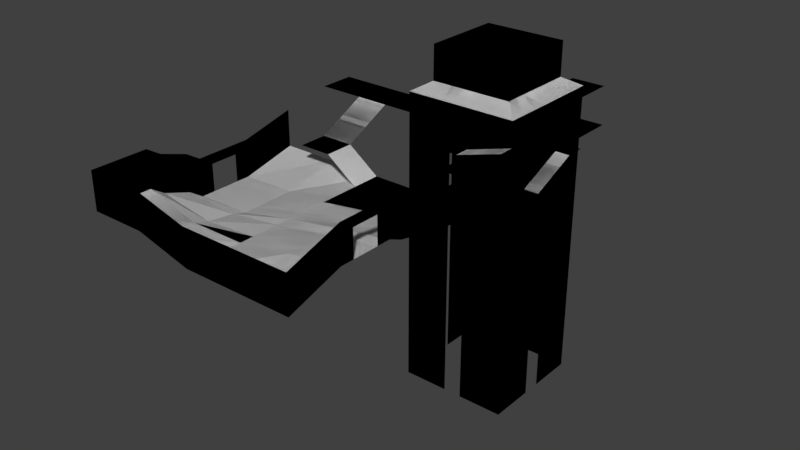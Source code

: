 # Source: area.blend  (saved by Blender 2.79.0; exported with 4.5.12 LTS)
import bpy
from mathutils import Matrix  # noqa: F401  (used for matrix-valued properties, if any)

bpy.ops.wm.read_factory_settings(use_empty=True)
scene = bpy.context.scene
scene.name = 'Scene'

# ---- collections
col_collection_1 = bpy.data.collections.new('Collection 1'); scene.collection.children.link(col_collection_1)

# ---- world
world_world = bpy.data.worlds.new('World'); scene.world = world_world
world_world.color = (0.05088, 0.05088, 0.05088)
world_world.use_sun_shadow = False
world_world.sun_shadow_jitter_overblur = 0.0
world_world.cycles.sampling_method = 'MANUAL'

# ---- meshes
me_plane = bpy.data.meshes.new('Plane')
me_plane.from_pydata([(-18.84, -18.84, -88.91), (18.84, -18.84, -88.91), (-18.84, 18.84, 0.0), (18.84, 18.84, 0.0), (-18.84, -18.84, 13.09), (18.84, -18.84, 4.622), (-18.84, 18.84, 13.09), (18.84, 18.84, 13.09), (-14.0, -14.0, 4.622), (14.0, -14.0, 4.622), (-14.0, 14.0, 4.622), (14.0, 14.0, 4.622), (-18.84, 18.84, 4.622), (-18.84, -18.84, 4.622), (18.84, -18.84, 4.622), (18.84, 18.84, 4.622), (-3.14, -18.84, 0.0), (3.14, -18.84, 0.0), (3.14, 18.84, 0.0), (-3.14, 18.84, 0.0), (-3.14, -18.84, 13.09), (3.14, -18.84, 13.09), (3.14, 18.84, 13.09), (-3.14, 18.84, 13.09), (-18.84, 3.14, 0.0), (-18.84, -6.28, 0.0), (18.84, -3.14, 0.0), (18.84, 3.14, 0.0), (-18.84, 3.14, 13.09), (-18.84, -3.14, 13.09), (18.84, -3.14, 4.622), (18.84, 3.14, 13.09), (-3.14, -3.14, 0.0), (-3.14, 3.14, 0.0), (3.14, -3.14, 0.0), (3.14, 3.14, 0.0), (18.84, 18.84, 3.924), (18.84, -18.84, 3.924), (-18.84, -18.84, 3.924), (-18.84, 18.84, 3.924), (-3.14, -18.84, 3.924), (3.14, -18.84, 3.924), (3.14, 18.84, 3.924), (-3.14, 18.84, 3.924), (-18.84, 3.14, 3.924), (-18.84, -3.14, 3.924), (18.84, -3.14, 3.924), (18.84, 3.14, 3.924), (23.94, -3.14, 0.0), (23.94, 3.14, 0.0), (23.94, 18.84, 0.0), (18.84, 23.86, 0.0), (23.94, 23.86, 0.0), (6.279, 23.86, 0.0), (-6.28, 23.86, 0.0), (-18.84, 23.86, 0.0), (-23.59, 18.84, 0.0), (-23.59, 23.86, 0.0), (-23.59, 6.279, 0.0), (-23.59, -6.28, 0.0), (-3.14, -23.96, 0.0), (3.14, -23.96, 0.0), (18.84, -23.96, 4.622), (23.09, -18.84, 4.622), (23.09, -23.96, 4.622), (23.09, -3.14, 4.622), (18.84, -18.84, 13.09), (18.84, -3.14, 13.09), (-13.75, -13.75, 16.14), (-13.75, 13.75, 16.14), (13.75, 13.75, 16.14), (-2.292, -13.75, 16.14), (2.292, -13.75, 16.14), (2.292, 13.75, 16.14), (-2.292, 13.75, 16.14), (-13.75, 2.292, 16.14), (-13.75, -2.292, 16.14), (13.75, 2.292, 16.14), (13.75, -13.75, 16.14), (13.75, -2.292, 16.14), (-13.75, -13.75, 27.7), (-13.75, 13.75, 27.7), (13.75, 13.75, 27.7), (-2.292, -13.75, 27.7), (2.292, -13.75, 27.7), (2.292, 13.75, 27.7), (-2.292, 13.75, 27.7), (-13.75, 2.292, 27.7), (-13.75, -2.292, 27.7), (13.75, 2.292, 27.7), (13.75, -13.75, 27.7), (13.75, -2.292, 27.7), (-18.84, -3.14, 0.0), (-18.84, -3.14, -88.91), (-18.84, -18.84, 0.0), (3.14, -18.84, 0.0), (3.14, -18.84, -88.91), (18.84, -18.84, 0.0), (18.84, 3.14, -88.91), (18.84, 3.14, 0.0), (18.84, 18.84, -88.91), (18.84, 18.84, 0.0), (-3.14, 18.84, -88.91), (-3.14, 18.84, 0.0), (-18.84, 18.84, -88.91), (-18.84, 18.84, 0.0), (-3.14, -18.84, 0.0), (-3.14, -18.84, -88.91), (3.14, 18.84, -88.91), (3.14, 18.84, 0.0), (-18.84, 3.14, -88.91), (-18.84, 3.14, 0.0), (18.84, -3.14, 0.0), (18.84, -3.14, -88.91), (18.84, -13.61, 13.09), (18.84, -8.373, 13.09), (18.84, -13.06, 4.622), (18.84, -8.919, 4.622), (13.75, -9.933, 16.14), (13.75, -6.113, 16.14), (13.75, -9.933, 27.7), (13.75, -6.113, 27.7), (18.84, -13.61, -88.91), (18.84, -8.373, -88.91), (18.84, 18.84, 9.641), (-18.84, -18.84, 9.641), (18.84, -18.84, 9.641), (-18.84, 18.84, 9.641), (-3.14, -18.84, 9.641), (3.14, -18.84, 9.641), (3.14, 18.84, 9.641), (-3.14, 18.84, 9.641), (-18.84, 3.14, 9.641), (-18.84, -3.14, 9.641), (18.84, -3.14, 9.641), (18.84, 3.14, 9.641), (18.84, -13.06, 8.103), (18.84, -8.919, 8.103), (-66.49, 6.279, 0.0), (-66.49, -6.28, 0.0), (28.67, -3.14, 0.0), (28.67, 3.14, 0.0), (23.94, -18.84, -6.659), (28.67, -18.84, -6.659), (23.94, -23.96, -6.659), (28.67, -23.96, -6.659), (-3.14, -18.84, -6.659), (-3.14, -23.96, -6.659), (3.14, -23.96, -6.659), (3.14, -18.84, -6.659), (-3.14, 18.84, -6.659), (3.14, 18.84, -6.659), (-3.14, 36.03, -6.659), (3.14, 36.03, -6.659), (-18.84, 18.84, -6.659), (-18.84, 36.03, -6.659), (-30.56, 18.84, -6.659), (-30.56, 36.03, -6.659), (-18.84, 3.14, -6.659), (-30.56, 3.14, -6.659), (-39.35, 6.279, 0.0), (-50.72, 6.279, 0.0), (6.279, 54.77, 0.0), (-6.28, 54.77, 0.0), (-39.35, -23.44, -8.403), (-50.72, -23.44, -8.403), (-50.72, -6.28, 0.0), (-39.35, -6.28, 0.0), (-39.35, -33.69, -8.403), (-50.72, -33.69, -8.403), (-28.37, -23.44, -16.27), (-28.37, -33.69, -16.27), (9.936, -23.44, -16.27), (9.936, -101.0, -16.27), (-66.68, -23.44, -16.27), (-66.68, -101.0, -11.2), (-9.218, -23.44, -16.27), (-47.53, -62.21, -20.25), (-47.53, -101.0, -11.2), (-28.37, -42.83, -16.27), (-66.68, -81.6, -11.2), (-9.218, -42.83, -16.27), (9.936, -62.21, -10.12), (-28.37, -62.21, -16.27), (-9.218, -101.0, -16.27), (9.936, -81.6, -10.12), (9.936, -42.83, -16.27), (-47.53, -81.6, -16.27), (-28.37, -23.44, -16.27), (-9.218, -62.21, -13.04), (-47.53, -23.44, -16.27), (-66.68, -42.83, -20.77), (-28.37, -81.6, -16.27), (-9.218, -81.6, -13.04), (-66.68, -62.21, -20.77), (-28.37, -101.0, -16.27), (-47.53, -42.83, -20.25), (-47.53, -101.0, 1.691), (-66.68, -101.0, 1.691), (-66.68, -23.44, -3.384), (9.936, -101.0, -3.384), (9.936, -23.44, -3.384), (-66.68, -81.6, 1.691), (9.936, -62.21, 2.767), (-9.218, -101.0, -3.384), (9.936, -81.6, 2.767), (9.936, -42.83, -3.384), (-66.68, -42.83, -7.884), (-66.68, -62.21, -7.884), (-28.37, -101.0, -3.384), (9.936, -76.65, -10.12), (9.936, -67.16, -10.12), (-9.218, -76.65, -13.04), (-9.218, -67.16, -13.04), (-28.37, -76.65, -16.27), (-28.37, -67.16, -16.27), (-47.53, -76.65, -17.6), (-47.53, -67.16, -18.92), (-66.68, -76.65, -14.39), (-66.68, -67.16, -17.58), (9.936, -76.65, 2.767), (9.936, -67.16, 2.767), (-66.68, -76.65, -1.501), (-66.68, -67.16, -4.692), (9.936, -101.0, -6.858), (9.936, -81.6, -0.7065), (-66.68, -42.83, -11.36), (-66.68, -62.21, -11.36), (-66.68, -101.0, -1.783), (-47.53, -101.0, -1.783), (-66.68, -23.44, -6.858), (9.936, -42.83, -6.858), (9.936, -23.44, -6.858), (-9.218, -101.0, -6.858), (-66.68, -81.6, -1.783), (-28.37, -101.0, -6.858), (9.936, -62.21, -0.7065), (9.936, -67.16, -0.7065), (9.936, -76.65, -0.7065), (-66.68, -76.65, -4.974), (-66.68, -67.16, -8.166), (-66.68, -57.34, -20.77), (-66.68, -47.7, -20.77), (-47.53, -57.34, -20.25), (-47.53, -47.7, -20.25), (9.936, -57.34, -12.17), (9.936, -47.7, -14.22), (-9.218, -57.34, -14.12), (-9.218, -47.7, -15.2), (-28.37, -57.34, -16.27), (-28.37, -47.7, -16.27), (9.936, -57.34, 0.717), (9.936, -47.7, -1.333), (-66.68, -57.34, -7.884), (-66.68, -47.7, -7.884), (9.936, -57.34, -2.757), (9.936, -47.7, -4.807), (-66.68, -47.7, -11.36), (-66.68, -57.34, -11.36)], [], [(35, 99, 3, 109), (135, 31, 7, 124), (133, 29, 4, 125), (131, 23, 6, 127), (129, 21, 66, 126), (8, 10, 12, 13), (9, 8, 13, 14), (11, 9, 14, 15), (10, 11, 15, 12), (125, 4, 20, 128), (128, 20, 21, 129), (124, 7, 22, 130), (130, 22, 23, 131), (111, 33, 103, 2), (33, 35, 109, 103), (106, 95, 34, 32), (32, 34, 35, 33), (94, 106, 32, 92), (92, 32, 33, 111), (127, 6, 28, 132), (132, 28, 29, 133), (137, 115, 67, 134), (134, 67, 31, 135), (95, 97, 112, 34), (34, 112, 99, 35), (123, 117, 46, 113), (104, 39, 44, 110), (100, 36, 42, 108), (0, 38, 40, 107), (96, 41, 37, 1), (102, 43, 39, 104), (93, 45, 38, 0), (98, 47, 36, 100), (27, 26, 48, 49), (27, 49, 50, 101), (101, 50, 52, 51), (101, 51, 53, 18), (167, 160, 161, 166), (19, 54, 55, 105), (105, 55, 57, 56), (105, 56, 58, 24), (24, 58, 59, 25), (17, 16, 60, 61), (17, 61, 62, 5), (5, 62, 64, 63), (5, 63, 65, 30), (22, 7, 70, 73), (114, 66, 78, 118), (6, 23, 74, 69), (23, 22, 73, 74), (4, 29, 76, 68), (31, 67, 79, 77), (20, 4, 68, 71), (28, 6, 69, 75), (66, 21, 72, 78), (21, 20, 71, 72), (29, 28, 75, 76), (7, 31, 77, 70), (72, 71, 83, 84), (70, 77, 89, 82), (76, 75, 87, 88), (73, 70, 82, 85), (69, 74, 86, 81), (118, 78, 90, 120), (68, 76, 88, 80), (74, 73, 85, 86), (71, 68, 80, 83), (77, 79, 91, 89), (78, 72, 84, 90), (75, 69, 81, 87), (79, 119, 121, 91), (119, 118, 120, 121), (67, 115, 119, 79), (115, 114, 118, 119), (1, 37, 116, 122), (122, 116, 117, 123), (126, 66, 114, 136), (136, 114, 115, 137), (37, 126, 136, 116), (46, 134, 135, 47), (117, 137, 134, 46), (44, 132, 133, 45), (39, 127, 132, 44), (42, 130, 131, 43), (36, 124, 130, 42), (40, 128, 129, 41), (38, 125, 128, 40), (41, 129, 126, 37), (43, 131, 127, 39), (45, 133, 125, 38), (47, 135, 124, 36), (166, 161, 138, 139), (49, 48, 140, 141), (140, 48, 142, 143), (143, 142, 144, 145), (148, 149, 146, 147), (144, 142, 149, 148), (146, 149, 151, 150), (150, 151, 153, 152), (150, 152, 155, 154), (154, 155, 157, 156), (154, 156, 159, 158), (53, 54, 19, 18), (167, 166, 165, 164), (59, 58, 160, 167), (54, 53, 162, 163), (164, 165, 169, 168), (164, 168, 171, 170), (213, 211, 182, 189), (244, 250, 179, 196), (181, 186, 172, 176), (250, 248, 181, 179), (191, 196, 190, 174), (184, 173, 185, 193), (219, 217, 177, 194), (215, 213, 189, 183), (175, 178, 187, 180), (248, 246, 186, 181), (195, 184, 193, 192), (217, 215, 183, 177), (196, 179, 188, 190), (242, 244, 196, 191), (179, 181, 176, 188), (178, 195, 192, 187), (225, 224, 200, 205), (226, 230, 199, 207), (257, 226, 207, 254), (229, 228, 198, 197), (232, 231, 206, 201), (224, 233, 204, 200), (240, 227, 208, 223), (233, 235, 209, 204), (238, 225, 205, 220), (255, 236, 203, 251), (228, 234, 202, 198), (235, 229, 197, 209), (236, 237, 221, 203), (237, 238, 220, 221), (234, 239, 222, 202), (239, 240, 223, 222), (187, 192, 214, 216), (216, 214, 215, 217), (192, 193, 212, 214), (214, 212, 213, 215), (180, 187, 216, 218), (218, 216, 217, 219), (193, 185, 210, 212), (212, 210, 211, 213), (218, 219, 240, 239), (180, 218, 239, 234), (194, 241, 258, 227), (182, 211, 237, 236), (195, 178, 229, 235), (175, 180, 234, 228), (245, 182, 236, 255), (210, 185, 225, 238), (184, 195, 235, 233), (219, 194, 227, 240), (173, 184, 233, 224), (172, 186, 231, 232), (178, 175, 228, 229), (242, 191, 226, 257), (191, 174, 230, 226), (185, 173, 224, 225), (186, 246, 256, 231), (246, 245, 255, 256), (231, 256, 252, 206), (256, 255, 251, 252), (227, 258, 253, 208), (258, 257, 254, 253), (194, 177, 243, 241), (241, 243, 244, 242), (189, 182, 245, 247), (247, 245, 246, 248), (183, 189, 247, 249), (249, 247, 248, 250), (177, 183, 249, 243), (243, 249, 250, 244)])
me_plane.use_remesh_preserve_volume = False
me_plane.use_remesh_preserve_attributes = False
me_plane.use_mirror_vertex_groups = False
me_plane.update()
me_cube_001 = bpy.data.meshes.new('Cube.001')
me_cube_001.from_pydata([(0.0524, 0.08853, 1.579), (0.436, 0.06706, 1.543), (0.372, 0.03237, 1.469), (0.1352, 0.06403, 1.171), (0.1791, 0.05149, 0.9028), (0.1171, 0.02013, 0.1525), (0.03033, 0.05172, 0.5545), (0.06363, 0.1656, 1.058), (0.08891, -0.02364, 0.5315), (0.09225, -0.06957, 0.05835), (0.07517, 0.1217, 0.7318), (0.08046, 0.08811, 0.5625), (0.1987, 0.03288, 1.563), (0.1959, 0.03387, 1.44), (0.1184, -0.00445, 1.094), (0.01082, -0.05184, 1.464), (0.1937, 0.09861, 1.539), (0.1658, -0.006247, 1.499), (0.0167, -0.06504, 1.372), (0.1192, -0.007982, 1.372), (-0.01836, -0.06622, 0.9776), (0.03734, -0.05937, 0.9687), (0.1846, 0.08587, 1.457), (0.0185, 0.1757, 1.482), (0.1128, 0.1004, 1.155), (0.005176, 0.1211, 1.164), (0.1426, 0.1147, 0.9062), (0.09306, -0.05608, 0.8038), (0.151, -0.01858, 0.7984), (0.003738, 0.06811, 0.9429), (0.48, 0.004053, 1.516), (0.1238, 0.001325, 0.54), (0.1316, 0.0718, 0.5899), (0.04799, -0.007504, 0.5445), (0.1492, 0.07797, 0.475), (0.08265, -0.005914, 0.1411), (0.09789, 0.05062, 0.1518), (0.4927, 0.09563, 1.487), (0.6677, 0.07208, 1.501), (0.5119, 0.03223, 1.454), (0.07899, 0.06509, 0.0006658), (0.0615, -0.1746, 0.005027), (0.125, -0.1282, 0.005856), (0.0508, 0.01866, 0.07714), (0.1271, 0.05021, 0.002275), (0.7651, -0.04181, 1.476), (0.6858, 0.01654, 1.5), (0.7857, 0.04871, 1.491), (0.8693, 0.0368, 1.486), (0.7647, 0.03412, 1.507), (0.7734, 0.07145, 1.495), (0.8565, 0.06877, 1.489), (0.6991, 0.06293, 1.513), (0.7649, 0.0892, 1.492), (0.6602, 0.0501, 1.473), (0.7456, 0.01195, 1.484), (0.8541, -0.005858, 1.481), (0.7826, 0.02626, 1.492), (0.7787, 0.06445, 1.489), (0.8256, 0.1028, 1.488), (0.09091, 0.03977, 1.653), (0.1163, 0.05007, 1.722), (0.125, 0.0864, 1.73), (0.1128, 0.08418, 1.674), (0.1109, 0.03208, 1.847), (0.04551, 0.03834, 1.901), (0.0849, 0.006978, 1.643), (0.003543, -0.05483, 1.59), (-0.0008987, 0.09304, 1.638), (0.05188, 0.05796, 1.639), (0.06527, -0.06371, 1.672), (0.05644, 0.1379, 1.841), (0.09024, -0.05888, 1.807), (0.1194, 0.03493, 1.746), (0.1104, 0.05287, 1.724), (0.0855, 0.04193, 1.656), (0.1172, 0.08728, 1.777), (0.1027, 0.04439, 1.69), (0.08742, 0.1308, 0.9288), (0.0854, 0.1044, 0.4053), (0.07082, 0.02608, 0.1406), (0.026, 0.01294, 1.551), (-0.04096, 0.02521, 1.562), (-0.3705, 0.03201, 1.469), (-0.1355, 0.06253, 1.161), (-0.179, 0.05319, 0.9194), (-0.1176, 0.01883, 0.1481), (-0.01728, 0.05558, 0.6737), (-0.008298, 0.121, 0.9526), (-0.01302, -0.06765, 1.384), (-0.0204, -0.04215, 0.943), (-0.0605, 0.1632, 1.047), (-0.08406, -0.05891, 0.9424), (-0.08714, -0.02598, 0.5469), (-0.0912, -0.005362, 0.1404), (-0.06655, -0.07096, 0.05234), (-0.1978, 0.03428, 1.563), (-0.1907, 0.1016, 1.533), (-0.1528, -0.007885, 1.499), (-0.181, 0.01324, 1.452), (-0.1935, 0.0664, 1.441), (-0.1097, 0.1011, 1.166), (-0.1432, 0.1207, 0.9431), (-0.1165, 0.008551, 1.136), (-0.1507, -0.01866, 0.8024), (-0.665, 0.02095, 1.496), (-0.126, 0.002521, 0.5434), (-0.1337, 0.0678, 0.5763), (-0.049, -0.007851, 0.5401), (-0.1453, 0.08487, 0.4608), (-0.06949, 0.01901, 0.1374), (-0.09679, 0.05256, 0.1536), (-0.4454, 0.09264, 1.522), (-0.5, 0.08159, 1.47), (-0.3519, 0.01173, 1.513), (-0.6678, 0.06457, 1.514), (-0.03623, 0.05761, 0.3915), (-0.1262, -0.119, 0.004225), (-0.127, 0.05035, 0.001342), (-0.1125, -0.1382, 0.02699), (-0.06124, -0.1741, 0.00471), (-0.7661, -0.03934, 1.476), (-0.7601, 0.02362, 1.502), (-0.7849, 0.04713, 1.49), (-0.8569, 0.06862, 1.488), (-0.7597, 0.07894, 1.503), (-0.7637, 0.09005, 1.492), (-0.7443, 0.01506, 1.481), (-0.7208, -0.008836, 1.488), (-0.6582, 0.05038, 1.473), (-0.4544, 0.02743, 1.541), (-0.5134, 0.02728, 1.457), (-0.8542, -0.005221, 1.481), (-0.7824, 0.02619, 1.492), (-0.87, 0.03783, 1.487), (-0.8255, 0.1033, 1.488), (-0.7729, 0.07216, 1.492), (0.009865, -0.06922, 1.868), (0.01929, -0.1051, 1.774), (-0.03415, -0.07884, 1.686), (0.01008, 0.000928, 1.598), (-0.001149, -0.09819, 1.657), (0.03965, 0.1536, 1.722), (-0.02303, 0.1641, 1.731), (-0.04487, 0.06474, 1.902), (-0.09091, 0.03977, 1.653), (-0.1163, 0.05007, 1.722), (-0.1254, 0.08633, 1.73), (-0.1109, 0.08112, 1.67), (-0.1106, 0.02902, 1.848), (-0.05038, 0.06543, 1.643), (-0.06748, -0.08485, 1.778), (-0.07507, -0.03575, 1.637), (-0.08609, -0.04101, 1.847), (-0.0571, 0.1341, 1.844), (-0.1226, 0.02739, 1.759), (-0.1104, 0.05287, 1.724), (-0.08463, 0.04196, 1.656), (-0.1092, 0.1021, 1.76), (-0.1027, 0.04439, 1.69), (-0.05131, 0.09072, 1.579), (-0.06863, 0.1559, 1.447), (-0.08437, 0.1312, 0.9356), (-0.08092, 0.0882, 0.5635), (-0.08563, 0.1055, 0.409), (-0.09092, 0.06776, 0.001425), (-0.053, 0.0348, 0.005662)], [], [(0, 16, 23), (12, 16, 0), (15, 17, 12), (15, 18, 17), (18, 15, 89), (13, 17, 18), (3, 19, 14), (21, 20, 90), (25, 23, 24), (24, 3, 4), (7, 24, 26), (4, 26, 24), (4, 14, 28), (4, 3, 14), (27, 28, 21), (78, 26, 10), (78, 29, 88), (90, 29, 21), (35, 6, 80), (37, 22, 16), (1, 12, 30), (1, 16, 12), (30, 2, 39), (2, 37, 39), (14, 19, 18, 21), (30, 39, 46), (38, 54, 37), (46, 39, 54), (5, 35, 9), (35, 80, 9), (43, 40, 41), (56, 57, 49), (38, 52, 53), (49, 50, 52), (46, 45, 55), (55, 45, 54), (54, 38, 53), (45, 46, 54), (55, 54, 47), (47, 54, 53), (48, 47, 49), (49, 57, 48), (47, 58, 51), (52, 50, 59), (21, 18, 20), (40, 42, 41), (70, 139, 141), (70, 138, 139), (65, 144, 137), (144, 65, 71), (72, 137, 138), (70, 72, 138), (70, 67, 66), (73, 61, 76), (76, 142, 71), (62, 74, 61), (69, 142, 60), (69, 68, 142), (142, 61, 77), (64, 73, 76), (142, 77, 60), (36, 80, 79), (6, 79, 80), (6, 11, 79), (29, 78, 10), (7, 78, 91), (0, 69, 140), (82, 160, 96), (81, 82, 15), (82, 96, 15), (97, 96, 160), (98, 15, 96), (84, 103, 100), (89, 103, 20), (100, 101, 84), (92, 20, 103), (25, 7, 91), (162, 102, 91), (103, 85, 104), (85, 103, 84), (87, 90, 108), (87, 108, 116), (106, 107, 109), (108, 93, 110), (94, 110, 93), (86, 109, 111), (86, 106, 109), (98, 96, 114), (114, 99, 98), (96, 97, 112), (97, 100, 113), (113, 83, 131), (113, 131, 129), (116, 110, 164), (94, 86, 95), (110, 94, 95), (166, 110, 95), (118, 111, 165), (95, 117, 119), (166, 95, 120), (122, 123, 134), (122, 115, 125), (121, 128, 127), (115, 129, 126), (133, 123, 127), (127, 126, 129), (105, 131, 114), (114, 130, 105), (133, 122, 134), (136, 135, 126), (118, 165, 166), (141, 139, 152), (137, 151, 138), (150, 68, 160), (82, 140, 150), (81, 140, 82), (154, 144, 71), (151, 152, 139), (155, 152, 151), (150, 152, 145), (150, 158, 143), (158, 154, 143), (156, 147, 146), (148, 157, 145), (152, 159, 145), (111, 166, 165), (87, 162, 88), (91, 88, 162), (161, 23, 25), (68, 23, 160), (160, 82, 150), (81, 12, 0), (140, 81, 0), (81, 15, 12), (13, 18, 19), (3, 13, 19), (13, 3, 24, 22), (23, 16, 22), (23, 22, 24), (27, 8, 31, 28), (7, 25, 24), (91, 78, 88), (78, 7, 26), (28, 14, 21), (90, 88, 29), (33, 8, 27, 21), (11, 10, 26, 32), (28, 31, 32, 4), (32, 26, 4), (21, 29, 6, 33), (34, 79, 11, 32), (31, 34, 32), (8, 35, 5, 31), (33, 35, 8), (35, 33, 6), (79, 34, 36), (5, 36, 34), (5, 34, 31), (13, 2, 30, 17), (22, 37, 2, 13), (30, 12, 17), (52, 38, 37, 1), (37, 16, 1), (52, 1, 30), (44, 40, 36, 5), (52, 30, 46), (54, 39, 37), (65, 137, 72, 64), (9, 80, 43), (5, 42, 44), (42, 5, 9), (9, 41, 42), (56, 55, 57), (51, 50, 47), (59, 53, 52), (50, 49, 47), (49, 52, 46), (46, 55, 49), (50, 58, 53), (57, 55, 47), (47, 53, 58), (55, 56, 49), (47, 48, 57), (58, 50, 51), (50, 53, 59), (40, 44, 42), (9, 43, 41), (67, 70, 141), (69, 0, 68), (140, 69, 67), (143, 154, 71), (143, 71, 142), (75, 77, 74, 62), (70, 73, 72), (70, 66, 73), (66, 67, 69), (69, 60, 66), (65, 64, 71), (76, 61, 142), (64, 76, 71), (77, 60, 63), (66, 60, 77, 73), (63, 60, 75), (63, 75, 62), (63, 62, 61, 77), (77, 61, 73), (72, 73, 64), (43, 80, 36, 40), (10, 11, 6, 29), (161, 101, 100, 97), (68, 0, 23), (160, 23, 97), (99, 89, 98), (15, 98, 89), (89, 99, 103), (100, 103, 99), (18, 89, 20), (161, 97, 23), (102, 85, 84, 101), (25, 101, 161), (91, 102, 101), (106, 93, 92, 104), (90, 20, 92), (92, 103, 104), (90, 87, 88), (92, 93, 108, 90), (163, 107, 102, 162), (104, 85, 107, 106), (163, 162, 87), (85, 102, 107), (163, 164, 109, 107), (86, 94, 93, 106), (116, 108, 110), (111, 109, 164), (127, 123, 136, 126), (100, 99, 83), (114, 83, 99), (130, 114, 96), (83, 113, 100), (130, 96, 112), (114, 131, 83), (112, 97, 113), (115, 130, 112), (115, 112, 113), (130, 115, 105), (115, 113, 129), (129, 131, 105), (118, 86, 111), (118, 117, 86), (95, 86, 117), (119, 117, 120), (132, 122, 133), (127, 132, 133), (123, 125, 124), (124, 125, 136), (125, 126, 135), (123, 122, 125), (122, 128, 115), (105, 115, 128), (115, 126, 125), (127, 129, 121), (121, 129, 128), (127, 128, 122), (128, 129, 105), (166, 120, 117, 118), (122, 132, 127), (133, 134, 123), (123, 124, 136), (136, 125, 135), (152, 150, 140, 67), (120, 95, 119), (138, 151, 139), (137, 144, 153), (137, 153, 151), (152, 67, 141), (143, 142, 68, 150), (157, 147, 156, 159), (144, 149, 153), (153, 155, 151), (155, 158, 146), (154, 149, 144), (154, 158, 149), (148, 145, 159), (159, 152, 155, 146), (147, 157, 148), (150, 145, 158), (148, 159, 146, 147), (158, 159, 146), (158, 155, 149), (155, 153, 149), (158, 145, 159), (163, 87, 116, 164), (111, 110, 166), (164, 110, 111), (101, 25, 91)])
me_cube_001.polygons.foreach_set('use_smooth', [True] * 295)
_k = set([(60, 63), (145, 148)])
me_cube_001.attributes.new('sharp_edge', 'BOOLEAN', 'EDGE').data.foreach_set('value', [ (min(e.vertices), max(e.vertices)) in _k for e in me_cube_001.edges])
me_cube_001.use_remesh_preserve_volume = False
me_cube_001.use_remesh_preserve_attributes = False
me_cube_001.use_mirror_x = True
me_cube_001.update()

# ---- objects
ob_structure = bpy.data.objects.new('Structure', me_plane)
ob_reference = bpy.data.objects.new('reference', me_cube_001)

# ---- transforms, parenting, visibility, modifiers, constraints
ob_structure.location = (0.0, 0.0, 0.0)
ob_structure.lineart.crease_threshold = 0.0
_m = ob_structure.modifiers.new('Solidify', 'SOLIDIFY')
_m.thickness = 0.0
_m.use_rim = False
_m.nonmanifold_thickness_mode = 'FIXED'
_m.nonmanifold_merge_threshold = 0.0003
ob_reference.location = (0.0, 0.0, 0.0)
ob_reference.lineart.crease_threshold = 0.0
ob_reference.use_mesh_mirror_x = True
_vg = ob_reference.vertex_groups.new(name='Hips')
_vg = ob_reference.vertex_groups.new(name='Waist')
_vg = ob_reference.vertex_groups.new(name='Chest')
_vg = ob_reference.vertex_groups.new(name='Shoulder.R')
_vg = ob_reference.vertex_groups.new(name='UpperArm.R')
_vg = ob_reference.vertex_groups.new(name='LowerArm.R')
_vg = ob_reference.vertex_groups.new(name='Hand.R')
_vg = ob_reference.vertex_groups.new(name='IndexProximal.R')
_vg = ob_reference.vertex_groups.new(name='IndexIntermediate.R')
_vg = ob_reference.vertex_groups.new(name='IndexDistal.R')
_vg = ob_reference.vertex_groups.new(name='MiddleProximal.R')
_vg = ob_reference.vertex_groups.new(name='MiddleIntermediate.R')
_vg = ob_reference.vertex_groups.new(name='MiddleDistal.R')
_vg = ob_reference.vertex_groups.new(name='RingProximal.R')
_vg = ob_reference.vertex_groups.new(name='RingIntermediate.R')
_vg = ob_reference.vertex_groups.new(name='RingDistal.R')
_vg = ob_reference.vertex_groups.new(name='LittleProximal.R')
_vg = ob_reference.vertex_groups.new(name='LittleIntermediate.R')
_vg = ob_reference.vertex_groups.new(name='LittleDistal.R')
_vg = ob_reference.vertex_groups.new(name='ThumbProximal.R')
_vg = ob_reference.vertex_groups.new(name='ThumbIntermediate.R')
_vg = ob_reference.vertex_groups.new(name='Thumb.R')
_vg = ob_reference.vertex_groups.new(name='Neck')
_vg = ob_reference.vertex_groups.new(name='Head')
_vg = ob_reference.vertex_groups.new(name='Shoulder.L')
_vg = ob_reference.vertex_groups.new(name='UpperArm.L')
_vg = ob_reference.vertex_groups.new(name='LowerArm.L')
_vg = ob_reference.vertex_groups.new(name='Hand.L')
_vg = ob_reference.vertex_groups.new(name='IndexProximal.L')
_vg = ob_reference.vertex_groups.new(name='IndexIntermediate.L')
_vg = ob_reference.vertex_groups.new(name='IndexDistal.L')
_vg = ob_reference.vertex_groups.new(name='MiddleProximal.L')
_vg = ob_reference.vertex_groups.new(name='MiddleIntermediate.L')
_vg = ob_reference.vertex_groups.new(name='MiddleDistal.L')
_vg = ob_reference.vertex_groups.new(name='RingProximal.L')
_vg = ob_reference.vertex_groups.new(name='RingIntermediate.L')
_vg = ob_reference.vertex_groups.new(name='RingDistal.L')
_vg = ob_reference.vertex_groups.new(name='LittleProximal.L')
_vg = ob_reference.vertex_groups.new(name='LittleIntermediate.L')
_vg = ob_reference.vertex_groups.new(name='LittleDistal.L')
_vg = ob_reference.vertex_groups.new(name='ThumbProximal.L')
_vg = ob_reference.vertex_groups.new(name='ThumbIntermediate.L')
_vg = ob_reference.vertex_groups.new(name='Thumb.L')
_vg = ob_reference.vertex_groups.new(name='UpperLeg.L')
_vg = ob_reference.vertex_groups.new(name='LowerLeg.L')
_vg = ob_reference.vertex_groups.new(name='Foot.L')
_vg = ob_reference.vertex_groups.new(name='Toe.L')
_vg = ob_reference.vertex_groups.new(name='UpperLeg.R')
_vg = ob_reference.vertex_groups.new(name='LowerLeg.R')
_vg = ob_reference.vertex_groups.new(name='Foot.R')
_vg = ob_reference.vertex_groups.new(name='Toe.R')
_vg = ob_reference.vertex_groups.new(name='HandPoleTarget.R')
_vg = ob_reference.vertex_groups.new(name='HandPoleTarget.L')
_vg = ob_reference.vertex_groups.new(name='Root')

# ---- collection membership
col_collection_1.objects.link(ob_structure)
col_collection_1.objects.link(ob_reference)

# ---- scene / render settings (as saved in the file)
scene.frame_start = 1; scene.frame_end = 250; scene.frame_set(1)
scene.render.engine = 'BLENDER_EEVEE_NEXT'
scene.render.resolution_percentage = 50
scene.render.dither_intensity = 0.0
scene.cycles.use_denoising = False
scene.cycles.samples = 128
scene.cycles.sampling_pattern = 'TABULATED_SOBOL'
scene.cycles.use_adaptive_sampling = False
scene.cycles.use_light_tree = False
scene.cycles.blur_glossy = 0.0
scene.cycles.sample_clamp_indirect = 0.0
scene.view_settings.view_transform = 'Standard'
bpy.context.view_layer.update()

# ---- added for rendering (the .blend has no active camera and no usable light): camera, sun
cam_auto = bpy.data.cameras.new('AutoCamera')
cam_auto.lens = 50.0
cam_auto.sensor_width = 36.0
cam_auto.clip_end = 3518.36
ob_auto_camera = bpy.data.objects.new('AutoCamera', cam_auto)
scene.collection.objects.link(ob_auto_camera)
ob_auto_camera.location = (181.474, -263.681, 129.777)
ob_auto_camera.rotation_euler = (1.09748, -7.21219e-08, 0.694738)
scene.camera = ob_auto_camera
light_auto_sun = bpy.data.lights.new('AutoSun', 'SUN')
light_auto_sun.energy = 3.0
light_auto_sun.angle = 0.0523599
ob_auto_sun = bpy.data.objects.new('AutoSun', light_auto_sun)
scene.collection.objects.link(ob_auto_sun)
ob_auto_sun.rotation_euler = (0.872665, 0.174533, 0.523599)
bpy.context.view_layer.update()
